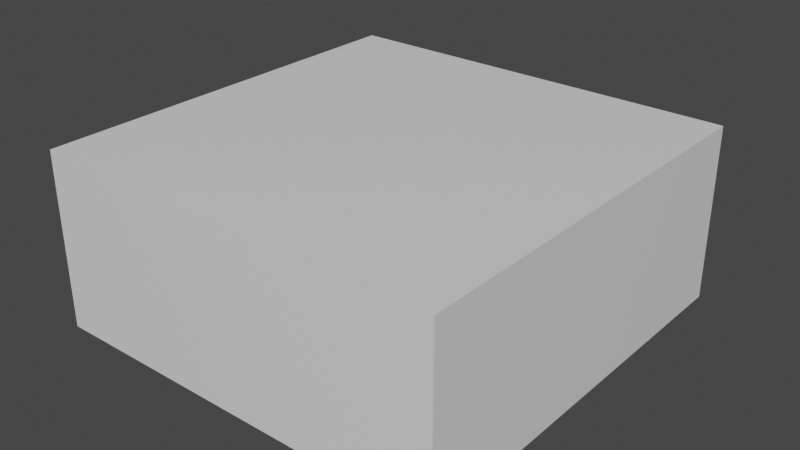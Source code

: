 # Source: wall.blend  (saved by Blender 2.90.8; exported with 4.5.12 LTS)
import bpy
from mathutils import Matrix  # noqa: F401  (used for matrix-valued properties, if any)

bpy.ops.wm.read_factory_settings(use_empty=True)
scene = bpy.context.scene
scene.name = 'Scene'

# ---- collections
col_collection = bpy.data.collections.new('Collection'); scene.collection.children.link(col_collection)

# ---- materials (node trees are filled in below, after node groups)
mat_material = bpy.data.materials.new('Material')
mat_material.alpha_threshold = 0.0
mat_material.use_transparent_shadow = False
mat_material.line_color = (0.0, 0.0, 0.0, 1.0)

# ---- material node trees
mat_material.use_nodes = True; mat_material.node_tree.nodes.clear()
_N = mat_material.node_tree.nodes; _L = mat_material.node_tree.links
n0 = _N.new('ShaderNodeOutputMaterial'); n0.name = 'Material Output'; n0.location = (300, 300)
n1 = _N.new('ShaderNodeBsdfPrincipled'); n1.name = 'Principled BSDF'; n1.location = (10, 300)
n1.distribution = 'GGX'
n1.subsurface_method = 'BURLEY'
n1.inputs[2].default_value = 0.4
n1.inputs[3].default_value = 1.45
n1.inputs[27].default_value = (0.0, 0.0, 0.0, 1.0)
n1.inputs[28].default_value = 1.0
_L.new(n1.outputs[0], n0.inputs[0])
n0.is_active_output = True

# ---- world
world_world = bpy.data.worlds.new('World'); scene.world = world_world
world_world.use_nodes = True; world_world.node_tree.nodes.clear()
_N = world_world.node_tree.nodes; _L = world_world.node_tree.links
n0 = _N.new('ShaderNodeOutputWorld'); n0.name = 'World Output'; n0.location = (300, 300)
n1 = _N.new('ShaderNodeBackground'); n1.name = 'Background'; n1.location = (10, 300)
n1.inputs[0].default_value = (0.05088, 0.05088, 0.05088, 1.0)
_L.new(n1.outputs[0], n0.inputs[0])
n0.is_active_output = True
world_world.color = (0.05088, 0.05088, 0.05088)
world_world.use_sun_shadow = False
world_world.sun_shadow_jitter_overblur = 0.0

# ---- meshes
me_cube = bpy.data.meshes.new('Cube')
me_cube.from_pydata([(1.0, 0.0, 0.25), (1.0, 0.0, 0.0), (-1.0, 0.0, 0.25), (-1.0, 0.0, 0.0), (1.0, 0.2, 0.25), (-1.0, 0.2, 0.25), (3.0, 0.0, -1.49e-08), (-3.0, 0.0, 0.0), (-1.0, 0.0, 2.05), (-1.0, 0.2, 2.05), (1.0, 0.2, 2.05), (1.0, 0.0, 2.05), (-1.0, 0.0, 2.55), (1.0, 0.0, 2.55), (3.0, 0.0, 2.55), (-3.0, 0.0, 2.55), (1.0, -0.01, 0.25), (-1.0, -0.01, 0.25), (1.0, 0.04, 0.25), (-1.0, 0.04, 0.25), (-1.0, -0.01, 2.05), (-1.0, 0.04, 2.05), (1.0, 0.04, 2.05), (1.0, -0.01, 2.05), (-0.99, -0.01, 0.26), (-0.99, 0.04, 0.26), (0.99, -0.01, 0.26), (0.99, 0.04, 0.26), (-0.99, -0.01, 2.04), (-0.99, 0.04, 2.04), (0.99, 0.04, 2.04), (0.99, -0.01, 2.04), (0.345, 1.304e-08, 0.26), (-0.315, 1.304e-08, 0.26), (-0.315, 0.03, 0.26), (0.345, 0.03, 0.26), (-0.345, 1.304e-08, 0.26), (-0.345, 0.03, 0.26), (0.315, 1.304e-08, 0.26), (0.315, 0.03, 0.26), (-0.345, 0.03, 2.04), (-0.315, 0.03, 2.04), (0.315, 0.03, 2.04), (0.345, 0.03, 2.04), (0.345, 1.304e-08, 2.04), (-0.315, 1.304e-08, 2.04), (-0.345, 1.304e-08, 2.04), (0.315, 1.304e-08, 2.04), (3.0, -6.0, 0.0), (-3.0, -6.0, 0.0), (3.0, -6.0, 2.55), (-3.0, -6.0, 2.55)], [], [(0, 4, 5, 2), (3, 2, 7), (1, 0, 2, 3), (0, 1, 6), (7, 2, 8, 15), (4, 0, 11, 10), (2, 5, 9, 8), (0, 6, 14, 11), (11, 14, 13), (15, 8, 12), (11, 13, 12, 8), (10, 11, 8, 9), (16, 17, 19, 18), (18, 22, 23, 16), (17, 20, 21, 19), (22, 21, 20, 23), (26, 27, 25, 24), (27, 26, 31, 30), (24, 25, 29, 28), (30, 31, 28, 29), (19, 21, 29, 25), (20, 17, 24, 28), (18, 19, 25, 27), (21, 22, 30, 29), (16, 23, 31, 26), (22, 18, 27, 30), (17, 16, 26, 24), (23, 20, 28, 31), (33, 34, 41, 45), (38, 32, 44, 47), (35, 39, 42, 43), (37, 36, 46, 40), (36, 33, 45, 46), (32, 35, 43, 44), (34, 37, 40, 41), (39, 38, 47, 42), (15, 51, 49, 7), (14, 6, 48, 50), (51, 50, 48, 49), (12, 51, 15), (13, 14, 50), (51, 12, 13, 50)])
_uv = me_cube.uv_layers.new(name='UVMap')
_uv.uv.foreach_set('vector', [0.625, 0.5, 0.875, 0.5, 0.875, 0.75, 0.625, 0.75, 0.375, 0.75, 0.625, 0.75, 0.375, 0.75, 0.375, 0.5, 0.625, 0.5, 0.625, 0.75, 0.375, 0.75, 0.625, 0.5, 0.375, 0.5, 0.625, 0.5, 0.625, 0.75, 0.625, 0.75, 0.625, 0.75, 0.625, 0.75, 0.875, 0.5, 0.625, 0.5, 0.625, 0.5, 0.875, 0.5, 0.625, 0.75, 0.875, 0.75, 0.875, 0.75, 0.625, 0.75, 0.625, 0.5, 0.625, 0.5, 0.625, 0.5, 0.625, 0.5, 0.625, 0.5, 0.625, 0.5, 0.625, 0.5, 0.625, 0.75, 0.625, 0.75, 0.625, 0.75, 0.625, 0.5, 0.625, 0.5, 0.625, 0.75, 0.625, 0.75, 0.875, 0.5, 0.625, 0.5, 0.625, 0.75, 0.875, 0.75, 0.625, 0.5, 0.625, 0.75, 0.875, 0.75, 0.875, 0.5, 0.875, 0.5, 0.875, 0.5, 0.625, 0.5, 0.625, 0.5, 0.625, 0.75, 0.625, 0.75, 0.875, 0.75, 0.875, 0.75, 0.875, 0.5, 0.875, 0.75, 0.625, 0.75, 0.625, 0.5, 0.625, 0.5, 0.875, 0.5, 0.875, 0.75, 0.625, 0.75, 0.875, 0.5, 0.625, 0.5, 0.625, 0.5, 0.875, 0.5, 0.625, 0.75, 0.875, 0.75, 0.875, 0.75, 0.625, 0.75, 0.875, 0.5, 0.625, 0.5, 0.625, 0.75, 0.875, 0.75, 0.875, 0.75, 0.875, 0.75, 0.875, 0.75, 0.875, 0.75, 0.625, 0.75, 0.625, 0.75, 0.625, 0.75, 0.625, 0.75, 0.875, 0.5, 0.875, 0.75, 0.875, 0.75, 0.875, 0.5, 0.875, 0.75, 0.875, 0.5, 0.875, 0.5, 0.875, 0.75, 0.625, 0.5, 0.625, 0.5, 0.625, 0.5, 0.625, 0.5, 0.875, 0.5, 0.875, 0.5, 0.875, 0.5, 0.875, 0.5, 0.625, 0.75, 0.625, 0.5, 0.625, 0.5, 0.625, 0.75, 0.625, 0.5, 0.625, 0.75, 0.625, 0.75, 0.625, 0.5, 0.625, 0.6667, 0.875, 0.6667, 0.875, 0.6667, 0.625, 0.6667, 0.0, 0.0, 0.0, 0.0, 0.0, 0.0, 0.0, 0.0, 0.0, 0.0, 0.0, 0.0, 0.0, 0.0, 0.0, 0.0, 0.875, 0.6667, 0.625, 0.6667, 0.625, 0.6667, 0.875, 0.6667, 0.0, 0.0, 0.0, 0.0, 0.0, 0.0, 0.0, 0.0, 0.625, 0.5833, 0.875, 0.5833, 0.875, 0.5833, 0.625, 0.5833, 0.0, 0.0, 0.0, 0.0, 0.0, 0.0, 0.0, 0.0, 0.875, 0.5833, 0.625, 0.5833, 0.625, 0.5833, 0.875, 0.5833, 0.625, 0.75, 0.625, 0.75, 0.625, 0.75, 0.625, 0.75, 0.625, 0.5, 0.625, 0.5, 0.625, 0.5, 0.625, 0.5, 0.625, 0.75, 0.625, 0.5, 0.625, 0.5, 0.625, 0.75, 0.625, 0.75, 0.625, 0.75, 0.625, 0.75, 0.625, 0.5, 0.625, 0.5, 0.625, 0.5, 0.625, 0.75, 0.625, 0.75, 0.625, 0.5, 0.625, 0.5])
me_cube.materials.append(mat_material)
me_cube.use_remesh_preserve_volume = False
me_cube.use_remesh_preserve_attributes = False
me_cube.use_mirror_vertex_groups = False
me_cube.update()

# ---- objects
ob_cube = bpy.data.objects.new('Cube', me_cube)

# ---- transforms, parenting, visibility, modifiers, constraints
ob_cube.location = (0.0, 0.01, 0.0)
ob_cube.lock_rotations_4d = False
ob_cube.empty_display_type = 'ARROWS'
ob_cube.lineart.crease_threshold = 0.0

# ---- collection membership
col_collection.objects.link(ob_cube)

# ---- scene / render settings (as saved in the file)
scene.frame_start = 1; scene.frame_end = 250; scene.frame_set(1)
scene.render.engine = 'BLENDER_EEVEE_NEXT'
scene.cycles.use_denoising = False
scene.cycles.samples = 128
scene.cycles.sampling_pattern = 'TABULATED_SOBOL'
scene.cycles.use_adaptive_sampling = False
scene.cycles.use_light_tree = False
scene.view_settings.view_transform = 'Filmic'
bpy.context.view_layer.update()

# ---- added for rendering (the .blend has no active camera and no usable light): camera, sun
cam_auto = bpy.data.cameras.new('AutoCamera')
cam_auto.lens = 50.0
cam_auto.sensor_width = 36.0
cam_auto.clip_end = 1000.0
ob_auto_camera = bpy.data.objects.new('AutoCamera', cam_auto)
scene.collection.objects.link(ob_auto_camera)
ob_auto_camera.location = (8.32407, -12.8789, 7.93425)
ob_auto_camera.rotation_euler = (1.09748, -7.21219e-08, 0.694738)
scene.camera = ob_auto_camera
light_auto_sun = bpy.data.lights.new('AutoSun', 'SUN')
light_auto_sun.energy = 3.0
light_auto_sun.angle = 0.0523599
ob_auto_sun = bpy.data.objects.new('AutoSun', light_auto_sun)
scene.collection.objects.link(ob_auto_sun)
ob_auto_sun.rotation_euler = (0.872665, 0.174533, 0.523599)
bpy.context.view_layer.update()

